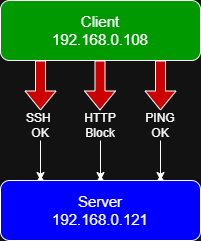

The diagram above was exported from draw.io. Its source (the exported page's mxGraphModel, read from the mxfile embedded in the PNG):
<mxGraphModel dx="866" dy="483" grid="1" gridSize="10" guides="1" tooltips="1" connect="1" arrows="1" fold="1" page="1" pageScale="1" pageWidth="827" pageHeight="1169" math="0" shadow="0">
  <root>
    <mxCell id="0" />
    <mxCell id="1" parent="0" />
    <mxCell id="ibb6i81a_VuD7FI5s5aY-3" parent="1" style="rounded=1;whiteSpace=wrap;html=1;fillColor=light-dark(#FFFFFF,#009900);" value="&lt;font style=&quot;font-size: 15px;&quot;&gt;Client&lt;/font&gt;&lt;div&gt;&lt;font style=&quot;font-size: 15px;&quot;&gt;192.168.0.108&lt;/font&gt;&lt;/div&gt;" vertex="1">
      <mxGeometry height="60" width="200" x="240" y="80" as="geometry" />
    </mxCell>
    <mxCell id="ibb6i81a_VuD7FI5s5aY-4" edge="1" parent="1" style="shape=flexArrow;endArrow=classic;html=1;rounded=0;fillColor=light-dark(#FFFFFF,#CC0000);" value="">
      <mxGeometry height="50" relative="1" width="50" as="geometry">
        <mxPoint x="280" y="140" as="sourcePoint" />
        <mxPoint x="280" y="190" as="targetPoint" />
      </mxGeometry>
    </mxCell>
    <mxCell id="ibb6i81a_VuD7FI5s5aY-6" edge="1" parent="1" style="shape=flexArrow;endArrow=classic;html=1;rounded=0;fillColor=light-dark(#FFFFFF,#CC0000);" value="">
      <mxGeometry height="50" relative="1" width="50" as="geometry">
        <mxPoint x="339.5" y="140" as="sourcePoint" />
        <mxPoint x="339.5" y="190" as="targetPoint" />
      </mxGeometry>
    </mxCell>
    <mxCell id="ibb6i81a_VuD7FI5s5aY-7" edge="1" parent="1" style="shape=flexArrow;endArrow=classic;html=1;rounded=0;fillColor=light-dark(#FFFFFF,#CC0000);" value="">
      <mxGeometry height="50" relative="1" width="50" as="geometry">
        <mxPoint x="400" y="140" as="sourcePoint" />
        <mxPoint x="400" y="190" as="targetPoint" />
      </mxGeometry>
    </mxCell>
    <mxCell id="ibb6i81a_VuD7FI5s5aY-13" edge="1" parent="1" source="ibb6i81a_VuD7FI5s5aY-8" style="edgeStyle=orthogonalEdgeStyle;rounded=0;orthogonalLoop=1;jettySize=auto;html=1;" target="ibb6i81a_VuD7FI5s5aY-12" value="">
      <mxGeometry relative="1" as="geometry" />
    </mxCell>
    <mxCell id="ibb6i81a_VuD7FI5s5aY-8" parent="1" style="text;html=1;whiteSpace=wrap;strokeColor=none;fillColor=none;align=center;verticalAlign=middle;rounded=0;" value="SSH&amp;nbsp;&lt;div&gt;OK&lt;/div&gt;" vertex="1">
      <mxGeometry height="30" width="60" x="250" y="190" as="geometry" />
    </mxCell>
    <mxCell id="ibb6i81a_VuD7FI5s5aY-15" edge="1" parent="1" source="ibb6i81a_VuD7FI5s5aY-9" style="edgeStyle=orthogonalEdgeStyle;rounded=0;orthogonalLoop=1;jettySize=auto;html=1;" target="ibb6i81a_VuD7FI5s5aY-14" value="">
      <mxGeometry relative="1" as="geometry" />
    </mxCell>
    <mxCell id="ibb6i81a_VuD7FI5s5aY-9" parent="1" style="text;html=1;whiteSpace=wrap;strokeColor=none;fillColor=none;align=center;verticalAlign=middle;rounded=0;" value="HTTP&lt;div&gt;Block&lt;/div&gt;" vertex="1">
      <mxGeometry height="30" width="60" x="310" y="190" as="geometry" />
    </mxCell>
    <mxCell id="ibb6i81a_VuD7FI5s5aY-21" edge="1" parent="1" source="ibb6i81a_VuD7FI5s5aY-11" style="edgeStyle=orthogonalEdgeStyle;rounded=0;orthogonalLoop=1;jettySize=auto;html=1;" target="ibb6i81a_VuD7FI5s5aY-20" value="">
      <mxGeometry relative="1" as="geometry" />
    </mxCell>
    <mxCell id="ibb6i81a_VuD7FI5s5aY-11" parent="1" style="text;html=1;whiteSpace=wrap;strokeColor=none;fillColor=none;align=center;verticalAlign=middle;rounded=0;" value="PING&lt;div&gt;OK&lt;/div&gt;" vertex="1">
      <mxGeometry height="30" width="60" x="370" y="190" as="geometry" />
    </mxCell>
    <mxCell id="ibb6i81a_VuD7FI5s5aY-12" parent="1" style="shape=waypoint;sketch=0;size=6;pointerEvents=1;points=[];fillColor=none;resizable=0;rotatable=0;perimeter=centerPerimeter;snapToPoint=1;" value="" vertex="1">
      <mxGeometry height="20" width="20" x="270" y="250" as="geometry" />
    </mxCell>
    <mxCell id="ibb6i81a_VuD7FI5s5aY-14" parent="1" style="shape=waypoint;sketch=0;size=6;pointerEvents=1;points=[];fillColor=none;resizable=0;rotatable=0;perimeter=centerPerimeter;snapToPoint=1;" value="" vertex="1">
      <mxGeometry height="20" width="20" x="330" y="250" as="geometry" />
    </mxCell>
    <mxCell id="ibb6i81a_VuD7FI5s5aY-20" parent="1" style="shape=waypoint;sketch=0;size=6;pointerEvents=1;points=[];fillColor=none;resizable=0;rotatable=0;perimeter=centerPerimeter;snapToPoint=1;" value="" vertex="1">
      <mxGeometry height="20" width="20" x="390" y="250" as="geometry" />
    </mxCell>
    <mxCell id="ibb6i81a_VuD7FI5s5aY-22" parent="1" style="rounded=1;whiteSpace=wrap;html=1;fillColor=light-dark(#FFFFFF,#0000FF);" value="&lt;font style=&quot;font-size: 15px;&quot;&gt;Server&lt;/font&gt;&lt;div&gt;&lt;font style=&quot;font-size: 15px;&quot;&gt;192.168.0.121&lt;/font&gt;&lt;/div&gt;" vertex="1">
      <mxGeometry height="60" width="200" x="240" y="260" as="geometry" />
    </mxCell>
  </root>
</mxGraphModel>